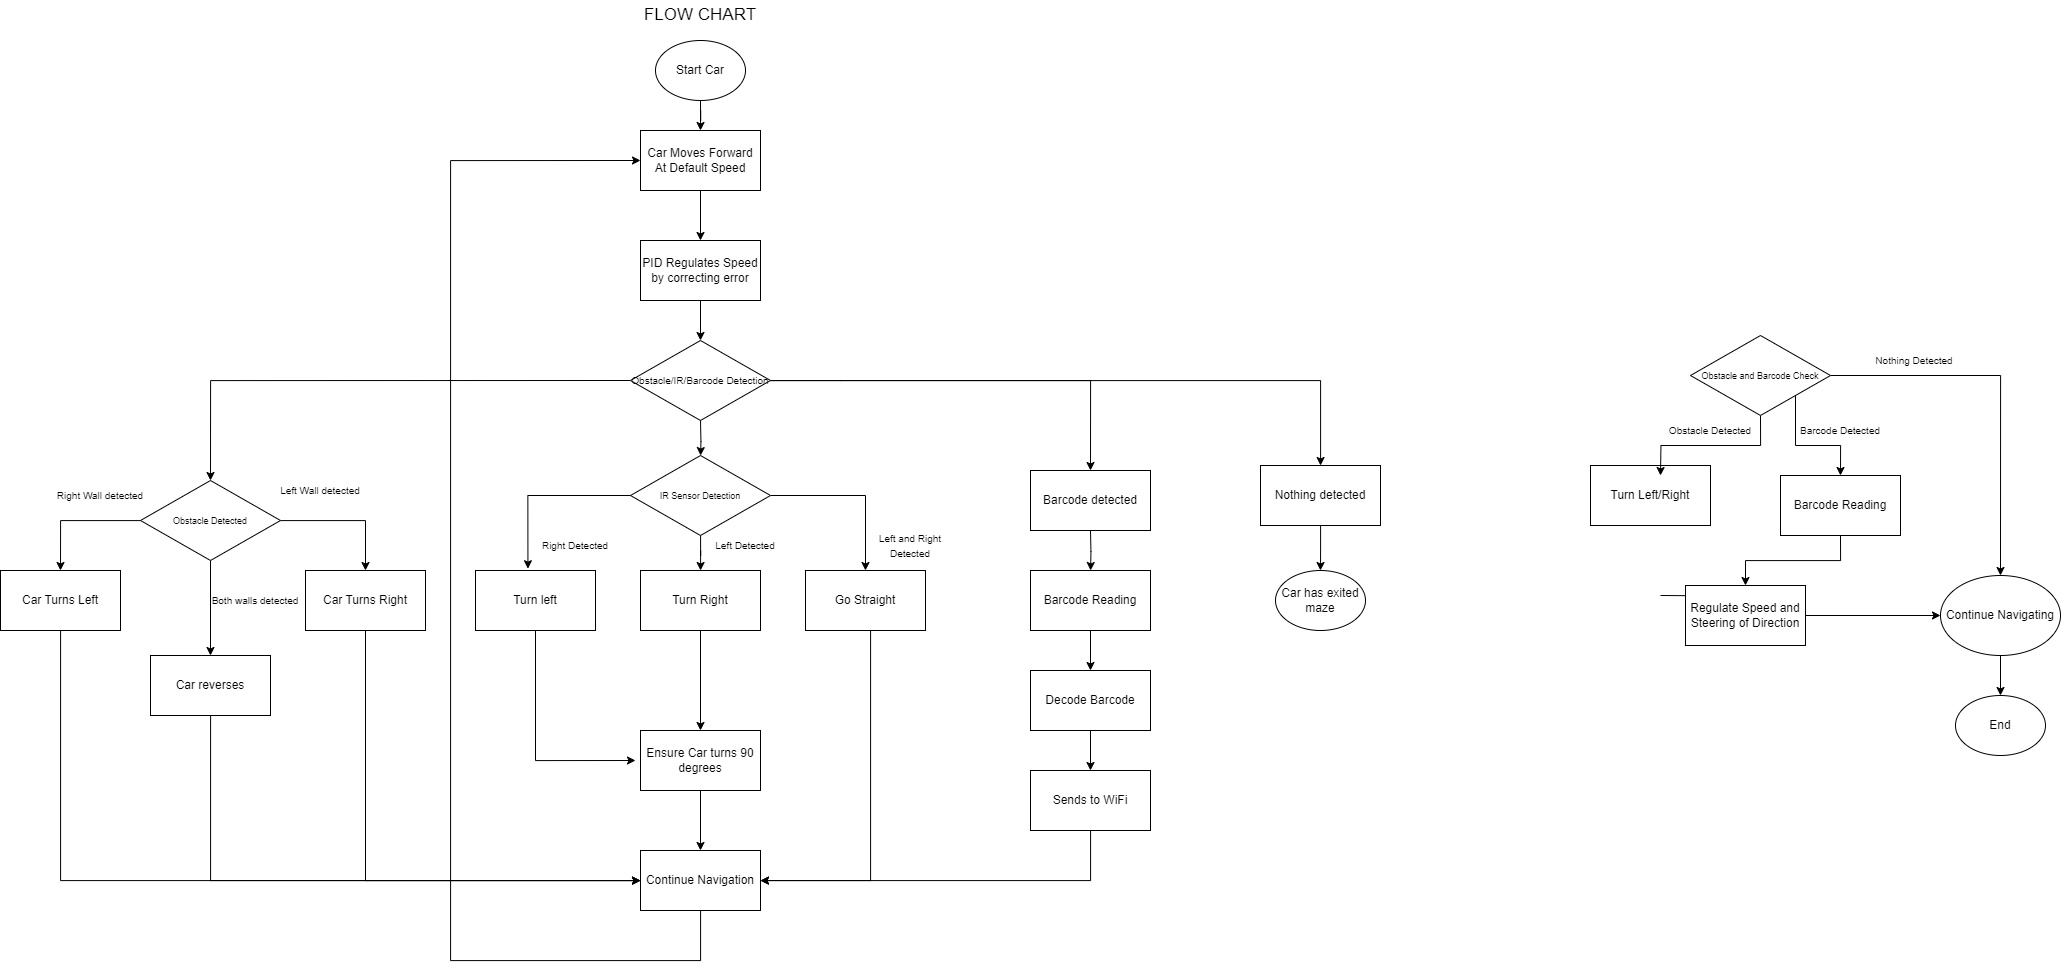

The diagram above was exported from draw.io. Its source (the exported page's mxGraphModel, read from the mxfile embedded in the PNG):
<mxGraphModel dx="3457" dy="2547" grid="1" gridSize="10" guides="1" tooltips="1" connect="1" arrows="1" fold="1" page="1" pageScale="1" pageWidth="850" pageHeight="1100" math="0" shadow="0">
  <root>
    <mxCell id="0" />
    <mxCell id="1" parent="0" />
    <mxCell id="IgEilAg3gfYe3Bn_X3Ya-1" style="edgeStyle=orthogonalEdgeStyle;rounded=0;orthogonalLoop=1;jettySize=auto;html=1;entryX=0.5;entryY=0;entryDx=0;entryDy=0;" parent="1" source="IgEilAg3gfYe3Bn_X3Ya-2" target="IgEilAg3gfYe3Bn_X3Ya-4" edge="1">
      <mxGeometry relative="1" as="geometry" />
    </mxCell>
    <mxCell id="IgEilAg3gfYe3Bn_X3Ya-2" value="Start Car" style="ellipse;whiteSpace=wrap;html=1;" parent="1" vertex="1">
      <mxGeometry x="235" y="30" width="90" height="60" as="geometry" />
    </mxCell>
    <mxCell id="IgEilAg3gfYe3Bn_X3Ya-68" style="edgeStyle=orthogonalEdgeStyle;rounded=0;orthogonalLoop=1;jettySize=auto;html=1;entryX=0.5;entryY=0;entryDx=0;entryDy=0;" parent="1" source="IgEilAg3gfYe3Bn_X3Ya-4" target="IgEilAg3gfYe3Bn_X3Ya-67" edge="1">
      <mxGeometry relative="1" as="geometry" />
    </mxCell>
    <mxCell id="IgEilAg3gfYe3Bn_X3Ya-4" value="Car Moves Forward At Default Speed" style="rounded=0;whiteSpace=wrap;html=1;" parent="1" vertex="1">
      <mxGeometry x="220" y="120" width="120" height="60" as="geometry" />
    </mxCell>
    <mxCell id="IgEilAg3gfYe3Bn_X3Ya-22" value="&lt;font style=&quot;font-size: 17px;&quot;&gt;FLOW CHART&lt;/font&gt;" style="text;html=1;strokeColor=none;fillColor=none;align=center;verticalAlign=middle;whiteSpace=wrap;rounded=0;" parent="1" vertex="1">
      <mxGeometry x="180" y="-10" width="200" height="30" as="geometry" />
    </mxCell>
    <mxCell id="IgEilAg3gfYe3Bn_X3Ya-45" style="edgeStyle=orthogonalEdgeStyle;rounded=0;orthogonalLoop=1;jettySize=auto;html=1;" parent="1" source="IgEilAg3gfYe3Bn_X3Ya-41" target="IgEilAg3gfYe3Bn_X3Ya-44" edge="1">
      <mxGeometry relative="1" as="geometry" />
    </mxCell>
    <mxCell id="IgEilAg3gfYe3Bn_X3Ya-47" style="edgeStyle=orthogonalEdgeStyle;rounded=0;orthogonalLoop=1;jettySize=auto;html=1;" parent="1" source="IgEilAg3gfYe3Bn_X3Ya-41" target="IgEilAg3gfYe3Bn_X3Ya-46" edge="1">
      <mxGeometry relative="1" as="geometry" />
    </mxCell>
    <mxCell id="IgEilAg3gfYe3Bn_X3Ya-41" value="&lt;font style=&quot;font-size: 9px;&quot;&gt;IR Sensor Detection&lt;/font&gt;" style="rhombus;whiteSpace=wrap;html=1;" parent="1" vertex="1">
      <mxGeometry x="210" y="445" width="140" height="80" as="geometry" />
    </mxCell>
    <mxCell id="IgEilAg3gfYe3Bn_X3Ya-87" style="edgeStyle=orthogonalEdgeStyle;rounded=0;orthogonalLoop=1;jettySize=auto;html=1;entryX=0;entryY=0.5;entryDx=0;entryDy=0;" parent="1" source="IgEilAg3gfYe3Bn_X3Ya-42" edge="1">
      <mxGeometry relative="1" as="geometry">
        <mxPoint x="215" y="750" as="targetPoint" />
        <Array as="points">
          <mxPoint x="115" y="750" />
        </Array>
      </mxGeometry>
    </mxCell>
    <mxCell id="IgEilAg3gfYe3Bn_X3Ya-42" value="Turn left" style="rounded=0;whiteSpace=wrap;html=1;" parent="1" vertex="1">
      <mxGeometry x="55" y="560" width="120" height="60" as="geometry" />
    </mxCell>
    <mxCell id="IgEilAg3gfYe3Bn_X3Ya-43" style="edgeStyle=orthogonalEdgeStyle;rounded=0;orthogonalLoop=1;jettySize=auto;html=1;entryX=0.437;entryY=-0.03;entryDx=0;entryDy=0;entryPerimeter=0;" parent="1" source="IgEilAg3gfYe3Bn_X3Ya-41" target="IgEilAg3gfYe3Bn_X3Ya-42" edge="1">
      <mxGeometry relative="1" as="geometry" />
    </mxCell>
    <mxCell id="IgEilAg3gfYe3Bn_X3Ya-99" style="edgeStyle=orthogonalEdgeStyle;rounded=0;orthogonalLoop=1;jettySize=auto;html=1;entryX=0.5;entryY=0;entryDx=0;entryDy=0;" parent="1" source="IgEilAg3gfYe3Bn_X3Ya-44" target="IgEilAg3gfYe3Bn_X3Ya-98" edge="1">
      <mxGeometry relative="1" as="geometry" />
    </mxCell>
    <mxCell id="IgEilAg3gfYe3Bn_X3Ya-44" value="Turn Right" style="rounded=0;whiteSpace=wrap;html=1;" parent="1" vertex="1">
      <mxGeometry x="220" y="560" width="120" height="60" as="geometry" />
    </mxCell>
    <mxCell id="IgEilAg3gfYe3Bn_X3Ya-102" style="edgeStyle=orthogonalEdgeStyle;rounded=0;orthogonalLoop=1;jettySize=auto;html=1;" parent="1" source="IgEilAg3gfYe3Bn_X3Ya-46" target="IgEilAg3gfYe3Bn_X3Ya-121" edge="1">
      <mxGeometry relative="1" as="geometry">
        <mxPoint x="340" y="870" as="targetPoint" />
        <Array as="points">
          <mxPoint x="450" y="870" />
        </Array>
      </mxGeometry>
    </mxCell>
    <mxCell id="IgEilAg3gfYe3Bn_X3Ya-46" value="Go Straight" style="rounded=0;whiteSpace=wrap;html=1;" parent="1" vertex="1">
      <mxGeometry x="385" y="560" width="120" height="60" as="geometry" />
    </mxCell>
    <mxCell id="IgEilAg3gfYe3Bn_X3Ya-48" value="&lt;font style=&quot;font-size: 10px;&quot;&gt;Left Detected&lt;/font&gt;" style="text;html=1;strokeColor=none;fillColor=none;align=center;verticalAlign=middle;whiteSpace=wrap;rounded=0;" parent="1" vertex="1">
      <mxGeometry x="275" y="520" width="100" height="30" as="geometry" />
    </mxCell>
    <mxCell id="IgEilAg3gfYe3Bn_X3Ya-49" value="&lt;font style=&quot;font-size: 10px;&quot;&gt;Left and Right Detected&lt;/font&gt;" style="text;html=1;strokeColor=none;fillColor=none;align=center;verticalAlign=middle;whiteSpace=wrap;rounded=0;" parent="1" vertex="1">
      <mxGeometry x="440" y="520" width="100" height="30" as="geometry" />
    </mxCell>
    <mxCell id="IgEilAg3gfYe3Bn_X3Ya-50" value="&lt;font style=&quot;font-size: 10px;&quot;&gt;Right Detected&lt;/font&gt;" style="text;html=1;strokeColor=none;fillColor=none;align=center;verticalAlign=middle;whiteSpace=wrap;rounded=0;" parent="1" vertex="1">
      <mxGeometry x="105" y="520" width="100" height="30" as="geometry" />
    </mxCell>
    <mxCell id="IgEilAg3gfYe3Bn_X3Ya-69" style="edgeStyle=orthogonalEdgeStyle;rounded=0;orthogonalLoop=1;jettySize=auto;html=1;" parent="1" source="IgEilAg3gfYe3Bn_X3Ya-67" target="IgEilAg3gfYe3Bn_X3Ya-120" edge="1">
      <mxGeometry relative="1" as="geometry">
        <mxPoint x="280" y="350" as="targetPoint" />
      </mxGeometry>
    </mxCell>
    <mxCell id="IgEilAg3gfYe3Bn_X3Ya-67" value="PID Regulates Speed by correcting error" style="rounded=0;whiteSpace=wrap;html=1;" parent="1" vertex="1">
      <mxGeometry x="220" y="230" width="120" height="60" as="geometry" />
    </mxCell>
    <mxCell id="IgEilAg3gfYe3Bn_X3Ya-101" style="edgeStyle=orthogonalEdgeStyle;rounded=0;orthogonalLoop=1;jettySize=auto;html=1;" parent="1" source="IgEilAg3gfYe3Bn_X3Ya-98" target="IgEilAg3gfYe3Bn_X3Ya-121" edge="1">
      <mxGeometry relative="1" as="geometry">
        <mxPoint x="280" y="840" as="targetPoint" />
      </mxGeometry>
    </mxCell>
    <mxCell id="IgEilAg3gfYe3Bn_X3Ya-98" value="Ensure Car turns 90 degrees" style="rounded=0;whiteSpace=wrap;html=1;" parent="1" vertex="1">
      <mxGeometry x="220" y="720" width="120" height="60" as="geometry" />
    </mxCell>
    <mxCell id="IgEilAg3gfYe3Bn_X3Ya-107" style="edgeStyle=orthogonalEdgeStyle;rounded=0;orthogonalLoop=1;jettySize=auto;html=1;entryX=0.5;entryY=0;entryDx=0;entryDy=0;" parent="1" source="IgEilAg3gfYe3Bn_X3Ya-105" target="IgEilAg3gfYe3Bn_X3Ya-106" edge="1">
      <mxGeometry relative="1" as="geometry" />
    </mxCell>
    <mxCell id="IgEilAg3gfYe3Bn_X3Ya-109" style="edgeStyle=orthogonalEdgeStyle;rounded=0;orthogonalLoop=1;jettySize=auto;html=1;entryX=0.5;entryY=0;entryDx=0;entryDy=0;" parent="1" source="IgEilAg3gfYe3Bn_X3Ya-105" target="IgEilAg3gfYe3Bn_X3Ya-108" edge="1">
      <mxGeometry relative="1" as="geometry" />
    </mxCell>
    <mxCell id="IgEilAg3gfYe3Bn_X3Ya-186" style="edgeStyle=orthogonalEdgeStyle;rounded=0;orthogonalLoop=1;jettySize=auto;html=1;" parent="1" source="IgEilAg3gfYe3Bn_X3Ya-105" target="IgEilAg3gfYe3Bn_X3Ya-185" edge="1">
      <mxGeometry relative="1" as="geometry" />
    </mxCell>
    <mxCell id="IgEilAg3gfYe3Bn_X3Ya-105" value="&lt;font style=&quot;font-size: 9px;&quot;&gt;Obstacle Detected&lt;/font&gt;" style="rhombus;whiteSpace=wrap;html=1;" parent="1" vertex="1">
      <mxGeometry x="-280" y="470" width="140" height="80" as="geometry" />
    </mxCell>
    <mxCell id="IgEilAg3gfYe3Bn_X3Ya-116" style="edgeStyle=orthogonalEdgeStyle;rounded=0;orthogonalLoop=1;jettySize=auto;html=1;" parent="1" source="IgEilAg3gfYe3Bn_X3Ya-106" target="IgEilAg3gfYe3Bn_X3Ya-121" edge="1">
      <mxGeometry relative="1" as="geometry">
        <mxPoint x="-170" y="680" as="targetPoint" />
        <Array as="points">
          <mxPoint x="-55" y="870" />
        </Array>
      </mxGeometry>
    </mxCell>
    <mxCell id="IgEilAg3gfYe3Bn_X3Ya-106" value="Car Turns Right" style="rounded=0;whiteSpace=wrap;html=1;" parent="1" vertex="1">
      <mxGeometry x="-115" y="560" width="120" height="60" as="geometry" />
    </mxCell>
    <mxCell id="IgEilAg3gfYe3Bn_X3Ya-117" style="edgeStyle=orthogonalEdgeStyle;rounded=0;orthogonalLoop=1;jettySize=auto;html=1;" parent="1" source="IgEilAg3gfYe3Bn_X3Ya-108" target="IgEilAg3gfYe3Bn_X3Ya-121" edge="1">
      <mxGeometry relative="1" as="geometry">
        <mxPoint x="-250" y="680" as="targetPoint" />
        <Array as="points">
          <mxPoint x="-360" y="870" />
        </Array>
      </mxGeometry>
    </mxCell>
    <mxCell id="IgEilAg3gfYe3Bn_X3Ya-108" value="Car Turns Left" style="rounded=0;whiteSpace=wrap;html=1;" parent="1" vertex="1">
      <mxGeometry x="-420" y="560" width="120" height="60" as="geometry" />
    </mxCell>
    <mxCell id="IgEilAg3gfYe3Bn_X3Ya-110" value="&lt;span style=&quot;font-size: 10px;&quot;&gt;Left Wall detected&lt;/span&gt;" style="text;html=1;strokeColor=none;fillColor=none;align=center;verticalAlign=middle;whiteSpace=wrap;rounded=0;" parent="1" vertex="1">
      <mxGeometry x="-150" y="465" width="100" height="30" as="geometry" />
    </mxCell>
    <mxCell id="IgEilAg3gfYe3Bn_X3Ya-113" style="edgeStyle=orthogonalEdgeStyle;rounded=0;orthogonalLoop=1;jettySize=auto;html=1;" parent="1" target="IgEilAg3gfYe3Bn_X3Ya-41" edge="1">
      <mxGeometry relative="1" as="geometry">
        <mxPoint x="280" y="410" as="sourcePoint" />
      </mxGeometry>
    </mxCell>
    <mxCell id="IgEilAg3gfYe3Bn_X3Ya-119" style="edgeStyle=orthogonalEdgeStyle;rounded=0;orthogonalLoop=1;jettySize=auto;html=1;entryX=0.5;entryY=0;entryDx=0;entryDy=0;exitX=0;exitY=0.5;exitDx=0;exitDy=0;" parent="1" source="IgEilAg3gfYe3Bn_X3Ya-120" target="IgEilAg3gfYe3Bn_X3Ya-105" edge="1">
      <mxGeometry relative="1" as="geometry">
        <mxPoint x="220" y="380" as="sourcePoint" />
      </mxGeometry>
    </mxCell>
    <mxCell id="IgEilAg3gfYe3Bn_X3Ya-114" value="&lt;span style=&quot;font-size: 10px;&quot;&gt;Right Wall detected&lt;/span&gt;" style="text;html=1;strokeColor=none;fillColor=none;align=center;verticalAlign=middle;whiteSpace=wrap;rounded=0;" parent="1" vertex="1">
      <mxGeometry x="-370" y="470" width="100" height="30" as="geometry" />
    </mxCell>
    <mxCell id="IgEilAg3gfYe3Bn_X3Ya-169" style="edgeStyle=orthogonalEdgeStyle;rounded=0;orthogonalLoop=1;jettySize=auto;html=1;entryX=0.5;entryY=0;entryDx=0;entryDy=0;" parent="1" source="IgEilAg3gfYe3Bn_X3Ya-120" target="IgEilAg3gfYe3Bn_X3Ya-190" edge="1">
      <mxGeometry relative="1" as="geometry">
        <mxPoint x="670" y="445" as="targetPoint" />
      </mxGeometry>
    </mxCell>
    <mxCell id="IgEilAg3gfYe3Bn_X3Ya-182" style="edgeStyle=orthogonalEdgeStyle;rounded=0;orthogonalLoop=1;jettySize=auto;html=1;" parent="1" source="IgEilAg3gfYe3Bn_X3Ya-120" target="IgEilAg3gfYe3Bn_X3Ya-181" edge="1">
      <mxGeometry relative="1" as="geometry">
        <Array as="points">
          <mxPoint x="420" y="370" />
          <mxPoint x="420" y="370" />
        </Array>
      </mxGeometry>
    </mxCell>
    <mxCell id="IgEilAg3gfYe3Bn_X3Ya-120" value="&lt;font size=&quot;1&quot;&gt;Obstacle/IR/Barcode Detection&lt;/font&gt;" style="rhombus;whiteSpace=wrap;html=1;" parent="1" vertex="1">
      <mxGeometry x="210" y="330" width="140" height="80" as="geometry" />
    </mxCell>
    <mxCell id="IgEilAg3gfYe3Bn_X3Ya-180" style="edgeStyle=orthogonalEdgeStyle;rounded=0;orthogonalLoop=1;jettySize=auto;html=1;entryX=0;entryY=0.5;entryDx=0;entryDy=0;" parent="1" source="IgEilAg3gfYe3Bn_X3Ya-121" target="IgEilAg3gfYe3Bn_X3Ya-4" edge="1">
      <mxGeometry relative="1" as="geometry">
        <Array as="points">
          <mxPoint x="280" y="950" />
          <mxPoint x="30" y="950" />
          <mxPoint x="30" y="150" />
        </Array>
      </mxGeometry>
    </mxCell>
    <mxCell id="IgEilAg3gfYe3Bn_X3Ya-121" value="Continue Navigation" style="rounded=0;whiteSpace=wrap;html=1;" parent="1" vertex="1">
      <mxGeometry x="220" y="840" width="120" height="60" as="geometry" />
    </mxCell>
    <mxCell id="IgEilAg3gfYe3Bn_X3Ya-152" value="Turn Left/Right" style="rounded=0;whiteSpace=wrap;html=1;" parent="1" vertex="1">
      <mxGeometry x="1170" y="455" width="120" height="60" as="geometry" />
    </mxCell>
    <mxCell id="IgEilAg3gfYe3Bn_X3Ya-153" style="edgeStyle=orthogonalEdgeStyle;rounded=0;orthogonalLoop=1;jettySize=auto;html=1;exitX=0.5;exitY=1;exitDx=0;exitDy=0;entryX=0.5;entryY=0;entryDx=0;entryDy=0;" parent="1" source="IgEilAg3gfYe3Bn_X3Ya-156" edge="1">
      <mxGeometry relative="1" as="geometry">
        <mxPoint x="1240" y="465" as="targetPoint" />
      </mxGeometry>
    </mxCell>
    <mxCell id="IgEilAg3gfYe3Bn_X3Ya-154" style="edgeStyle=orthogonalEdgeStyle;rounded=0;orthogonalLoop=1;jettySize=auto;html=1;exitX=1;exitY=1;exitDx=0;exitDy=0;entryX=0.5;entryY=0;entryDx=0;entryDy=0;" parent="1" source="IgEilAg3gfYe3Bn_X3Ya-156" target="IgEilAg3gfYe3Bn_X3Ya-160" edge="1">
      <mxGeometry relative="1" as="geometry" />
    </mxCell>
    <mxCell id="IgEilAg3gfYe3Bn_X3Ya-155" style="edgeStyle=orthogonalEdgeStyle;rounded=0;orthogonalLoop=1;jettySize=auto;html=1;exitX=1;exitY=0.5;exitDx=0;exitDy=0;entryX=0.5;entryY=0;entryDx=0;entryDy=0;" parent="1" source="IgEilAg3gfYe3Bn_X3Ya-156" target="IgEilAg3gfYe3Bn_X3Ya-165" edge="1">
      <mxGeometry relative="1" as="geometry" />
    </mxCell>
    <mxCell id="IgEilAg3gfYe3Bn_X3Ya-156" value="&lt;font style=&quot;font-size: 9px;&quot;&gt;Obstacle and Barcode Check&lt;/font&gt;" style="rhombus;whiteSpace=wrap;html=1;" parent="1" vertex="1">
      <mxGeometry x="1270" y="325" width="140" height="80" as="geometry" />
    </mxCell>
    <mxCell id="IgEilAg3gfYe3Bn_X3Ya-157" style="edgeStyle=orthogonalEdgeStyle;rounded=0;orthogonalLoop=1;jettySize=auto;html=1;exitX=0.5;exitY=1;exitDx=0;exitDy=0;" parent="1" edge="1">
      <mxGeometry relative="1" as="geometry">
        <mxPoint x="1240" y="585" as="sourcePoint" />
        <mxPoint x="1325" y="635" as="targetPoint" />
      </mxGeometry>
    </mxCell>
    <mxCell id="IgEilAg3gfYe3Bn_X3Ya-158" value="&lt;font style=&quot;font-size: 10px;&quot;&gt;Obstacle Detected&lt;/font&gt;" style="text;html=1;strokeColor=none;fillColor=none;align=center;verticalAlign=middle;whiteSpace=wrap;rounded=0;" parent="1" vertex="1">
      <mxGeometry x="1240" y="405" width="100" height="30" as="geometry" />
    </mxCell>
    <mxCell id="IgEilAg3gfYe3Bn_X3Ya-159" style="edgeStyle=orthogonalEdgeStyle;rounded=0;orthogonalLoop=1;jettySize=auto;html=1;exitX=0.5;exitY=1;exitDx=0;exitDy=0;entryX=0.5;entryY=0;entryDx=0;entryDy=0;" parent="1" source="IgEilAg3gfYe3Bn_X3Ya-160" target="IgEilAg3gfYe3Bn_X3Ya-163" edge="1">
      <mxGeometry relative="1" as="geometry">
        <mxPoint x="1340" y="575" as="targetPoint" />
      </mxGeometry>
    </mxCell>
    <mxCell id="IgEilAg3gfYe3Bn_X3Ya-160" value="Barcode Reading" style="rounded=0;whiteSpace=wrap;html=1;" parent="1" vertex="1">
      <mxGeometry x="1360" y="465" width="120" height="60" as="geometry" />
    </mxCell>
    <mxCell id="IgEilAg3gfYe3Bn_X3Ya-161" value="&lt;font style=&quot;font-size: 10px;&quot;&gt;Barcode Detected&lt;/font&gt;" style="text;html=1;strokeColor=none;fillColor=none;align=center;verticalAlign=middle;whiteSpace=wrap;rounded=0;" parent="1" vertex="1">
      <mxGeometry x="1370" y="405" width="100" height="30" as="geometry" />
    </mxCell>
    <mxCell id="IgEilAg3gfYe3Bn_X3Ya-162" style="edgeStyle=orthogonalEdgeStyle;rounded=0;orthogonalLoop=1;jettySize=auto;html=1;exitX=1;exitY=0.5;exitDx=0;exitDy=0;entryX=0;entryY=0.5;entryDx=0;entryDy=0;" parent="1" source="IgEilAg3gfYe3Bn_X3Ya-163" target="IgEilAg3gfYe3Bn_X3Ya-165" edge="1">
      <mxGeometry relative="1" as="geometry" />
    </mxCell>
    <mxCell id="IgEilAg3gfYe3Bn_X3Ya-163" value="Regulate Speed and Steering of Direction" style="rounded=0;whiteSpace=wrap;html=1;" parent="1" vertex="1">
      <mxGeometry x="1265" y="575" width="120" height="60" as="geometry" />
    </mxCell>
    <mxCell id="IgEilAg3gfYe3Bn_X3Ya-164" style="edgeStyle=orthogonalEdgeStyle;rounded=0;orthogonalLoop=1;jettySize=auto;html=1;entryX=0.5;entryY=0;entryDx=0;entryDy=0;" parent="1" source="IgEilAg3gfYe3Bn_X3Ya-165" target="IgEilAg3gfYe3Bn_X3Ya-167" edge="1">
      <mxGeometry relative="1" as="geometry" />
    </mxCell>
    <mxCell id="IgEilAg3gfYe3Bn_X3Ya-165" value="Continue Navigating" style="ellipse;whiteSpace=wrap;html=1;" parent="1" vertex="1">
      <mxGeometry x="1520" y="565" width="120" height="80" as="geometry" />
    </mxCell>
    <mxCell id="IgEilAg3gfYe3Bn_X3Ya-166" value="&lt;font style=&quot;font-size: 10px;&quot;&gt;Nothing Detected&lt;/font&gt;" style="text;html=1;strokeColor=none;fillColor=none;align=center;verticalAlign=middle;whiteSpace=wrap;rounded=0;" parent="1" vertex="1">
      <mxGeometry x="1444" y="335" width="100" height="30" as="geometry" />
    </mxCell>
    <mxCell id="IgEilAg3gfYe3Bn_X3Ya-167" value="End" style="ellipse;whiteSpace=wrap;html=1;" parent="1" vertex="1">
      <mxGeometry x="1535" y="685" width="90" height="60" as="geometry" />
    </mxCell>
    <mxCell id="IgEilAg3gfYe3Bn_X3Ya-171" style="edgeStyle=orthogonalEdgeStyle;rounded=0;orthogonalLoop=1;jettySize=auto;html=1;" parent="1" target="IgEilAg3gfYe3Bn_X3Ya-170" edge="1">
      <mxGeometry relative="1" as="geometry">
        <mxPoint x="670" y="520" as="sourcePoint" />
      </mxGeometry>
    </mxCell>
    <mxCell id="IgEilAg3gfYe3Bn_X3Ya-174" style="edgeStyle=orthogonalEdgeStyle;rounded=0;orthogonalLoop=1;jettySize=auto;html=1;" parent="1" source="IgEilAg3gfYe3Bn_X3Ya-170" target="IgEilAg3gfYe3Bn_X3Ya-173" edge="1">
      <mxGeometry relative="1" as="geometry" />
    </mxCell>
    <mxCell id="IgEilAg3gfYe3Bn_X3Ya-170" value="Barcode Reading" style="rounded=0;whiteSpace=wrap;html=1;" parent="1" vertex="1">
      <mxGeometry x="610" y="560" width="120" height="60" as="geometry" />
    </mxCell>
    <mxCell id="IgEilAg3gfYe3Bn_X3Ya-176" style="edgeStyle=orthogonalEdgeStyle;rounded=0;orthogonalLoop=1;jettySize=auto;html=1;" parent="1" source="IgEilAg3gfYe3Bn_X3Ya-173" target="IgEilAg3gfYe3Bn_X3Ya-175" edge="1">
      <mxGeometry relative="1" as="geometry" />
    </mxCell>
    <mxCell id="IgEilAg3gfYe3Bn_X3Ya-173" value="Decode Barcode" style="rounded=0;whiteSpace=wrap;html=1;" parent="1" vertex="1">
      <mxGeometry x="610" y="660" width="120" height="60" as="geometry" />
    </mxCell>
    <mxCell id="IgEilAg3gfYe3Bn_X3Ya-179" style="edgeStyle=orthogonalEdgeStyle;rounded=0;orthogonalLoop=1;jettySize=auto;html=1;" parent="1" source="IgEilAg3gfYe3Bn_X3Ya-175" target="IgEilAg3gfYe3Bn_X3Ya-121" edge="1">
      <mxGeometry relative="1" as="geometry">
        <Array as="points">
          <mxPoint x="670" y="870" />
        </Array>
      </mxGeometry>
    </mxCell>
    <mxCell id="IgEilAg3gfYe3Bn_X3Ya-175" value="Sends to WiFi" style="rounded=0;whiteSpace=wrap;html=1;" parent="1" vertex="1">
      <mxGeometry x="610" y="760" width="120" height="60" as="geometry" />
    </mxCell>
    <mxCell id="IgEilAg3gfYe3Bn_X3Ya-184" style="edgeStyle=orthogonalEdgeStyle;rounded=0;orthogonalLoop=1;jettySize=auto;html=1;" parent="1" source="IgEilAg3gfYe3Bn_X3Ya-181" edge="1">
      <mxGeometry relative="1" as="geometry">
        <mxPoint x="900" y="560" as="targetPoint" />
      </mxGeometry>
    </mxCell>
    <mxCell id="IgEilAg3gfYe3Bn_X3Ya-181" value="Nothing detected" style="rounded=0;whiteSpace=wrap;html=1;" parent="1" vertex="1">
      <mxGeometry x="840" y="455" width="120" height="60" as="geometry" />
    </mxCell>
    <mxCell id="IgEilAg3gfYe3Bn_X3Ya-188" style="edgeStyle=orthogonalEdgeStyle;rounded=0;orthogonalLoop=1;jettySize=auto;html=1;" parent="1" source="IgEilAg3gfYe3Bn_X3Ya-185" target="IgEilAg3gfYe3Bn_X3Ya-121" edge="1">
      <mxGeometry relative="1" as="geometry">
        <Array as="points">
          <mxPoint x="-210" y="870" />
        </Array>
      </mxGeometry>
    </mxCell>
    <mxCell id="IgEilAg3gfYe3Bn_X3Ya-185" value="Car reverses" style="rounded=0;whiteSpace=wrap;html=1;" parent="1" vertex="1">
      <mxGeometry x="-270" y="645" width="120" height="60" as="geometry" />
    </mxCell>
    <mxCell id="IgEilAg3gfYe3Bn_X3Ya-187" value="&lt;span style=&quot;font-size: 10px;&quot;&gt;Both walls detected&lt;/span&gt;" style="text;html=1;strokeColor=none;fillColor=none;align=center;verticalAlign=middle;whiteSpace=wrap;rounded=0;" parent="1" vertex="1">
      <mxGeometry x="-215" y="575" width="100" height="30" as="geometry" />
    </mxCell>
    <mxCell id="IgEilAg3gfYe3Bn_X3Ya-189" value="Car has exited maze" style="ellipse;whiteSpace=wrap;html=1;" parent="1" vertex="1">
      <mxGeometry x="855" y="560" width="90" height="60" as="geometry" />
    </mxCell>
    <mxCell id="IgEilAg3gfYe3Bn_X3Ya-190" value="Barcode detected" style="rounded=0;whiteSpace=wrap;html=1;" parent="1" vertex="1">
      <mxGeometry x="610" y="460" width="120" height="60" as="geometry" />
    </mxCell>
  </root>
</mxGraphModel>